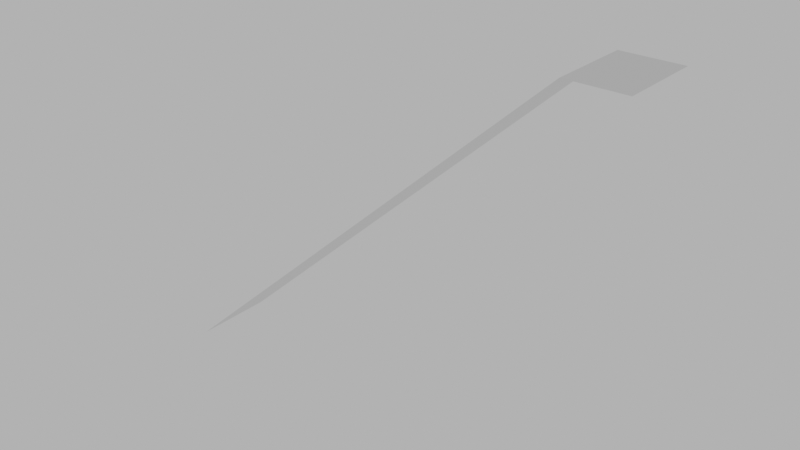 # Source: stairs_002_ground_floor_navmesh.blend  (saved by Blender 4.1.24; exported with 4.5.12 LTS)
import bpy
from mathutils import Matrix  # noqa: F401  (used for matrix-valued properties, if any)

bpy.ops.wm.read_factory_settings(use_empty=True)
scene = bpy.context.scene
scene.name = 'Scene'

# ---- world
world_world = bpy.data.worlds.new('World'); scene.world = world_world
world_world.use_nodes = True; world_world.node_tree.nodes.clear()
_N = world_world.node_tree.nodes; _L = world_world.node_tree.links
n0 = _N.new('ShaderNodeOutputWorld'); n0.name = 'World Output'; n0.location = (300, 300)
n1 = _N.new('ShaderNodeBackground'); n1.name = 'Background'; n1.location = (10, 300)
n1.inputs[0].default_value = (0.05088, 0.05088, 0.05088, 1.0)
n1.inputs[1].default_value = 10.0
_L.new(n1.outputs[0], n0.inputs[0])
n0.is_active_output = True
world_world.color = (0.05088, 0.05088, 0.05088)
world_world.use_sun_shadow = False
world_world.sun_shadow_jitter_overblur = 0.0

# ---- meshes
me_cube_002 = bpy.data.meshes.new('Cube.002')
me_cube_002.from_pydata([(1.0, -1.3, 3.5), (1.0, -0.6, 3.5), (-2.6, -1.3, 0.2), (-2.6, -0.6, 0.2), (1.5, -1.3, 3.5), (1.5, -0.6, 3.5)], [], [(3, 0, 1), (3, 2, 0), (1, 0, 4, 5)])
_uv = me_cube_002.uv_layers.new(name='UVMap')
_uv.uv.foreach_set('vector', [0.375, 0.5, 0.125, 0.75, 0.125, 0.5, 0.375, 0.5, 0.375, 0.75, 0.125, 0.75, 0.125, 0.5, 0.125, 0.75, 0.125, 0.75, 0.125, 0.5])
me_cube_002.update()

# ---- objects
ob_stairs_002_ground_floor__navmesh = bpy.data.objects.new('stairs_002_ground_floor -navmesh', me_cube_002)

# ---- transforms, parenting, visibility, modifiers, constraints
ob_stairs_002_ground_floor__navmesh.location = (0.0, 0.0, 0.0)
ob_stairs_002_ground_floor__navmesh.display_type = 'WIRE'

# ---- collection membership
scene.collection.objects.link(ob_stairs_002_ground_floor__navmesh)

# ---- scene / render settings (as saved in the file)
scene.frame_start = 1; scene.frame_end = 250; scene.frame_set(3)
scene.render.engine = 'BLENDER_EEVEE_NEXT'
scene.cycles.sampling_pattern = 'TABULATED_SOBOL'
scene.eevee.ray_tracing_options.trace_max_roughness = 0.0
scene.view_settings.view_transform = 'Filmic'
bpy.context.view_layer.update()

# ---- added for rendering (the .blend has no active camera): camera
cam_auto = bpy.data.cameras.new('AutoCamera')
cam_auto.lens = 50.0
cam_auto.sensor_width = 36.0
cam_auto.clip_end = 1000.0
ob_auto_camera = bpy.data.objects.new('AutoCamera', cam_auto)
scene.collection.objects.link(ob_auto_camera)
ob_auto_camera.location = (4.36241, -6.84489, 5.77993)
ob_auto_camera.rotation_euler = (1.09748, -7.21219e-08, 0.694738)
scene.camera = ob_auto_camera
bpy.context.view_layer.update()
